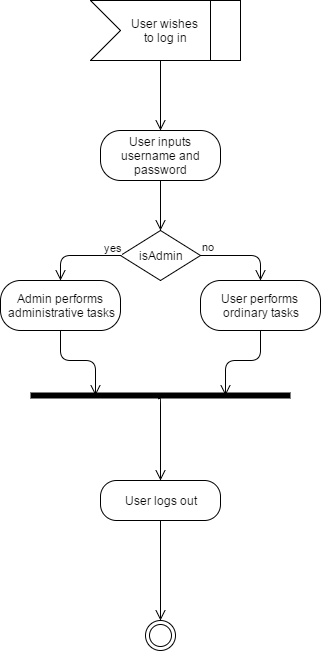

The diagram above was exported from draw.io. Its source (the exported page's mxGraphModel, read from the mxfile embedded in the PNG):
<mxGraphModel dx="1826" dy="1120" grid="1" gridSize="10" guides="1" tooltips="1" connect="1" arrows="1" fold="1" page="0" pageScale="1" pageWidth="1169" pageHeight="826" background="#ffffff" math="0" shadow="0">
  <root>
    <mxCell id="0" style=";html=1;" />
    <mxCell id="1" style=";html=1;" parent="0" />
    <mxCell id="41" value="User inputs username and password" style="rounded=1;whiteSpace=wrap;html=1;arcSize=40;fillColor=#ffffff;strokeColor=#000000;" vertex="1" parent="1">
      <mxGeometry x="20" y="10" width="120" height="50" as="geometry" />
    </mxCell>
    <mxCell id="42" value="" style="edgeStyle=orthogonalEdgeStyle;html=1;verticalAlign=bottom;endArrow=open;endSize=8;strokeColor=#000000;entryX=0.5;entryY=0;fillColor=#ffffff;" edge="1" source="41" parent="1" target="43">
      <mxGeometry relative="1" as="geometry">
        <mxPoint x="70" y="110" as="targetPoint" />
        <Array as="points" />
      </mxGeometry>
    </mxCell>
    <mxCell id="43" value="isAdmin" style="rhombus;whiteSpace=wrap;html=1;fillColor=#ffffff;strokeColor=#000000;" vertex="1" parent="1">
      <mxGeometry x="40" y="110" width="80" height="50" as="geometry" />
    </mxCell>
    <mxCell id="44" value="no" style="edgeStyle=orthogonalEdgeStyle;html=1;align=left;verticalAlign=bottom;endArrow=open;endSize=8;strokeColor=#000000;entryX=0.5;entryY=0;fillColor=#ffffff;" edge="1" source="43" parent="1" target="46">
      <mxGeometry x="-1" relative="1" as="geometry">
        <mxPoint x="190" y="160" as="targetPoint" />
        <Array as="points">
          <mxPoint x="180" y="135" />
        </Array>
      </mxGeometry>
    </mxCell>
    <mxCell id="45" value="yes" style="edgeStyle=orthogonalEdgeStyle;html=1;align=left;verticalAlign=top;endArrow=open;endSize=8;strokeColor=#000000;exitX=0;exitY=0.5;entryX=0.5;entryY=0;fillColor=#ffffff;" edge="1" source="43" parent="1" target="48">
      <mxGeometry x="-0.5714" y="-20" relative="1" as="geometry">
        <mxPoint x="-70" y="160" as="targetPoint" />
        <Array as="points">
          <mxPoint x="-20" y="135" />
        </Array>
        <mxPoint as="offset" />
      </mxGeometry>
    </mxCell>
    <mxCell id="46" value="User performs&amp;nbsp;&lt;div&gt;ordinary tasks&lt;/div&gt;" style="rounded=1;whiteSpace=wrap;html=1;arcSize=40;fillColor=#ffffff;strokeColor=#000000;" vertex="1" parent="1">
      <mxGeometry x="120" y="160" width="120" height="50" as="geometry" />
    </mxCell>
    <mxCell id="48" value="Admin performs&amp;nbsp;&lt;div&gt;administrative tasks&lt;/div&gt;" style="rounded=1;whiteSpace=wrap;html=1;arcSize=40;fillColor=#ffffff;strokeColor=#000000;" vertex="1" parent="1">
      <mxGeometry x="-80" y="160" width="120" height="50" as="geometry" />
    </mxCell>
    <mxCell id="55" value="" style="edgeStyle=orthogonalEdgeStyle;html=1;verticalAlign=bottom;endArrow=open;endSize=8;strokeColor=#000000;entryX=0.5;entryY=0;fillColor=#ffffff;" edge="1" parent="1" target="41">
      <mxGeometry relative="1" as="geometry">
        <mxPoint x="80" as="targetPoint" />
        <mxPoint x="80" y="-60" as="sourcePoint" />
        <Array as="points" />
      </mxGeometry>
    </mxCell>
    <mxCell id="57" value="" style="edgeStyle=orthogonalEdgeStyle;html=1;verticalAlign=bottom;endArrow=open;endSize=8;strokeColor=#000000;exitX=0.5;exitY=1;entryX=0.75;entryY=0.5;entryPerimeter=0;fillColor=#ffffff;" edge="1" source="46" parent="1" target="58">
      <mxGeometry relative="1" as="geometry">
        <mxPoint x="-130" y="280" as="targetPoint" />
        <mxPoint x="-130" y="220" as="sourcePoint" />
        <Array as="points">
          <mxPoint x="180" y="240" />
          <mxPoint x="145" y="240" />
        </Array>
      </mxGeometry>
    </mxCell>
    <mxCell id="58" value="" style="shape=line;html=1;strokeWidth=6;strokeColor=#000000;fillColor=#ffffff;" vertex="1" parent="1">
      <mxGeometry x="-50" y="270" width="260" height="10" as="geometry" />
    </mxCell>
    <mxCell id="62" value="" style="edgeStyle=orthogonalEdgeStyle;html=1;verticalAlign=bottom;endArrow=open;endSize=8;strokeColor=#000000;exitX=0.5;exitY=1;entryX=0.25;entryY=0.5;entryPerimeter=0;fillColor=#ffffff;" edge="1" source="48" parent="1" target="58">
      <mxGeometry relative="1" as="geometry">
        <mxPoint x="-65" y="550" as="targetPoint" />
        <mxPoint x="-65" y="490" as="sourcePoint" />
        <Array as="points">
          <mxPoint x="-20" y="240" />
          <mxPoint x="15" y="240" />
        </Array>
      </mxGeometry>
    </mxCell>
    <mxCell id="63" value="" style="ellipse;html=1;shape=endState;fillColor=#ffffff;strokeColor=#000000;" vertex="1" parent="1">
      <mxGeometry x="65" y="500" width="30" height="30" as="geometry" />
    </mxCell>
    <mxCell id="64" value="User logs out" style="rounded=1;whiteSpace=wrap;html=1;arcSize=40;fillColor=#ffffff;strokeColor=#000000;" vertex="1" parent="1">
      <mxGeometry x="20" y="360" width="120" height="40" as="geometry" />
    </mxCell>
    <mxCell id="65" value="" style="edgeStyle=orthogonalEdgeStyle;html=1;verticalAlign=bottom;endArrow=open;endSize=8;strokeColor=#000000;entryX=0.5;entryY=0;fillColor=#ffffff;" edge="1" source="64" parent="1" target="63">
      <mxGeometry relative="1" as="geometry">
        <mxPoint x="80" y="480" as="targetPoint" />
        <Array as="points" />
      </mxGeometry>
    </mxCell>
    <mxCell id="67" value="" style="edgeStyle=orthogonalEdgeStyle;html=1;verticalAlign=bottom;endArrow=open;endSize=8;strokeColor=#000000;entryX=0.5;entryY=0;exitX=0.492;exitY=0.7;exitPerimeter=0;fillColor=#ffffff;" edge="1" source="58" parent="1" target="64">
      <mxGeometry relative="1" as="geometry">
        <mxPoint x="-65" y="640" as="targetPoint" />
        <mxPoint x="80" y="290" as="sourcePoint" />
        <Array as="points">
          <mxPoint x="78" y="278" />
          <mxPoint x="80" y="278" />
        </Array>
      </mxGeometry>
    </mxCell>
    <mxCell id="70" value="User wishes&amp;nbsp;&lt;div&gt;to&amp;nbsp;&lt;span&gt;log in&lt;/span&gt;&lt;/div&gt;" style="shape=step;whiteSpace=wrap;html=1;fillColor=#ffffff;strokeColor=#000000;" vertex="1" parent="1">
      <mxGeometry x="10" y="-120" width="150" height="60" as="geometry" />
    </mxCell>
    <mxCell id="71" value="" style="whiteSpace=wrap;html=1;strokeColor=#000000;fillColor=#ffffff;" vertex="1" parent="1">
      <mxGeometry x="130" y="-120" width="30" height="60" as="geometry" />
    </mxCell>
  </root>
</mxGraphModel>